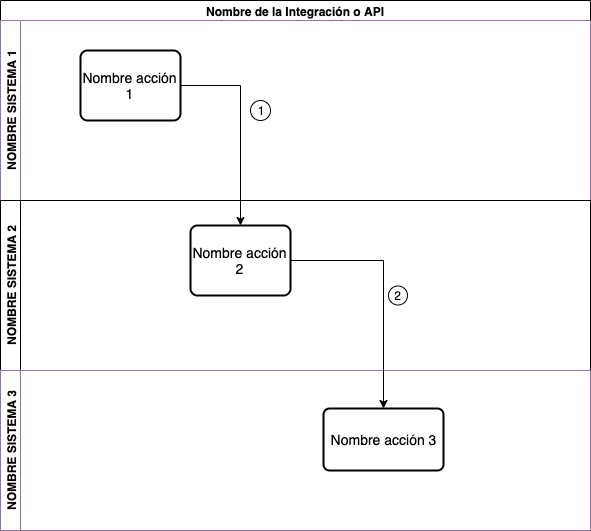

The diagram above was exported from draw.io. Its source (the exported page's mxGraphModel, read from the mxfile embedded in the PNG):
<mxGraphModel dx="946" dy="494" grid="1" gridSize="10" guides="1" tooltips="1" connect="1" arrows="1" fold="1" page="1" pageScale="1" pageWidth="827" pageHeight="1169" math="0" shadow="0">
  <root>
    <mxCell id="0" />
    <mxCell id="1" parent="0" />
    <mxCell id="adWJiMTxSlU_XQa9CYye-1" value="Nombre de la Integración o API" style="swimlane;html=1;childLayout=stackLayout;resizeParent=1;resizeParentMax=0;horizontal=1;startSize=20;horizontalStack=0;fillColor=#FFFFFF;strokeColor=#000000;" vertex="1" parent="1">
      <mxGeometry x="20" y="20" width="590" height="530" as="geometry">
        <mxRectangle x="20" y="20" width="390" height="20" as="alternateBounds" />
      </mxGeometry>
    </mxCell>
    <mxCell id="adWJiMTxSlU_XQa9CYye-2" value="NOMBRE SISTEMA 1" style="swimlane;html=1;startSize=20;horizontal=0;fillColor=#FFFFFF;strokeColor=#9673a6;" vertex="1" parent="adWJiMTxSlU_XQa9CYye-1">
      <mxGeometry y="20" width="590" height="180" as="geometry">
        <mxRectangle y="20" width="520" height="20" as="alternateBounds" />
      </mxGeometry>
    </mxCell>
    <mxCell id="adWJiMTxSlU_XQa9CYye-3" value="Nombre acción 1" style="strokeWidth=2;rounded=1;arcSize=10;whiteSpace=wrap;html=1;align=center;fontSize=14;" vertex="1" parent="adWJiMTxSlU_XQa9CYye-2">
      <mxGeometry x="80" y="30" width="100" height="70" as="geometry" />
    </mxCell>
    <mxCell id="adWJiMTxSlU_XQa9CYye-4" value="1" style="ellipse;whiteSpace=wrap;html=1;aspect=fixed;strokeColor=#000000;" vertex="1" parent="adWJiMTxSlU_XQa9CYye-2">
      <mxGeometry x="250" y="80" width="20" height="20" as="geometry" />
    </mxCell>
    <mxCell id="adWJiMTxSlU_XQa9CYye-5" value="NOMBRE SISTEMA 2" style="swimlane;html=1;startSize=20;horizontal=0;fillColor=#FFFFFF;strokeColor=#000000;" vertex="1" parent="adWJiMTxSlU_XQa9CYye-1">
      <mxGeometry y="200" width="590" height="170" as="geometry">
        <mxRectangle y="200" width="590" height="20" as="alternateBounds" />
      </mxGeometry>
    </mxCell>
    <mxCell id="adWJiMTxSlU_XQa9CYye-6" value="Nombre acción 2" style="strokeWidth=2;rounded=1;arcSize=10;whiteSpace=wrap;html=1;align=center;fontSize=14;" vertex="1" parent="adWJiMTxSlU_XQa9CYye-5">
      <mxGeometry x="190" y="25" width="100" height="70" as="geometry" />
    </mxCell>
    <mxCell id="adWJiMTxSlU_XQa9CYye-7" value="2" style="ellipse;whiteSpace=wrap;html=1;aspect=fixed;strokeColor=#000000;" vertex="1" parent="adWJiMTxSlU_XQa9CYye-5">
      <mxGeometry x="388" y="85.5" width="19" height="19" as="geometry" />
    </mxCell>
    <mxCell id="adWJiMTxSlU_XQa9CYye-8" value="NOMBRE SISTEMA 3" style="swimlane;html=1;startSize=20;horizontal=0;fillColor=#FFFFFF;strokeColor=#9673a6;" vertex="1" parent="adWJiMTxSlU_XQa9CYye-1">
      <mxGeometry y="370" width="590" height="160" as="geometry">
        <mxRectangle y="220" width="590" height="20" as="alternateBounds" />
      </mxGeometry>
    </mxCell>
    <mxCell id="adWJiMTxSlU_XQa9CYye-9" value="Nombre acción 3" style="strokeWidth=2;rounded=1;arcSize=10;whiteSpace=wrap;html=1;align=center;fontSize=14;" vertex="1" parent="adWJiMTxSlU_XQa9CYye-8">
      <mxGeometry x="323" y="38" width="120" height="62" as="geometry" />
    </mxCell>
    <mxCell id="adWJiMTxSlU_XQa9CYye-10" style="edgeStyle=orthogonalEdgeStyle;rounded=0;html=1;exitX=1;exitY=0.5;entryX=0.5;entryY=0;jettySize=auto;orthogonalLoop=1;" edge="1" parent="adWJiMTxSlU_XQa9CYye-1" source="adWJiMTxSlU_XQa9CYye-3" target="adWJiMTxSlU_XQa9CYye-6">
      <mxGeometry relative="1" as="geometry" />
    </mxCell>
    <mxCell id="adWJiMTxSlU_XQa9CYye-11" style="edgeStyle=orthogonalEdgeStyle;rounded=0;html=1;jettySize=auto;orthogonalLoop=1;exitX=1;exitY=0.5;exitDx=0;exitDy=0;entryX=0.5;entryY=0;entryDx=0;entryDy=0;" edge="1" parent="adWJiMTxSlU_XQa9CYye-1" target="adWJiMTxSlU_XQa9CYye-9" source="adWJiMTxSlU_XQa9CYye-6">
      <mxGeometry relative="1" as="geometry">
        <mxPoint x="291" y="200" as="sourcePoint" />
        <mxPoint x="411" y="298" as="targetPoint" />
      </mxGeometry>
    </mxCell>
  </root>
</mxGraphModel>